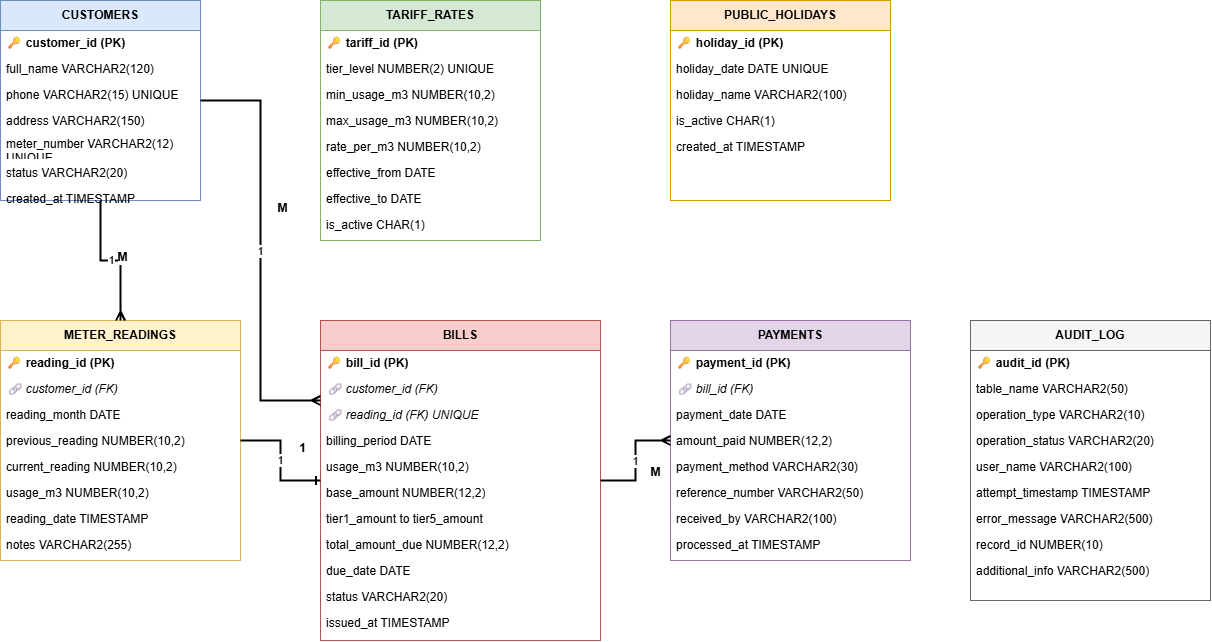

The diagram above was exported from draw.io. Its source (the exported page's mxGraphModel, read from the mxfile embedded in the PNG):
<mxGraphModel dx="1895" dy="1105" grid="1" gridSize="10" guides="1" tooltips="1" connect="1" arrows="1" fold="1" page="1" pageScale="1" pageWidth="1400" pageHeight="1000" math="0" shadow="0">
  <root>
    <mxCell id="0" />
    <mxCell id="1" parent="0" />
    <mxCell id="table1" parent="1" style="swimlane;fontStyle=1;childLayout=stackLayout;horizontal=1;startSize=30;horizontalStack=0;resizeParent=1;resizeParentMax=0;resizeLast=0;collapsible=1;marginBottom=0;whiteSpace=wrap;html=1;fillColor=#dae8fc;strokeColor=#6c8ebf;" value="CUSTOMERS" vertex="1">
      <mxGeometry height="200" width="200" x="80" y="80" as="geometry" />
    </mxCell>
    <mxCell id="pk1" parent="table1" style="text;strokeColor=none;fillColor=none;align=left;verticalAlign=middle;spacingLeft=4;spacingRight=4;overflow=hidden;points=[[0,0.5],[1,0.5]];portConstraint=eastwest;rotatable=0;whiteSpace=wrap;html=1;fontStyle=1" value="🔑 customer_id (PK)" vertex="1">
      <mxGeometry height="26" width="200" y="30" as="geometry" />
    </mxCell>
    <mxCell id="col1_1" parent="table1" style="text;strokeColor=none;fillColor=none;align=left;verticalAlign=middle;spacingLeft=4;spacingRight=4;overflow=hidden;points=[[0,0.5],[1,0.5]];portConstraint=eastwest;rotatable=0;whiteSpace=wrap;html=1;" value="full_name VARCHAR2(120)" vertex="1">
      <mxGeometry height="26" width="200" y="56" as="geometry" />
    </mxCell>
    <mxCell id="col1_2" parent="table1" style="text;strokeColor=none;fillColor=none;align=left;verticalAlign=middle;spacingLeft=4;spacingRight=4;overflow=hidden;points=[[0,0.5],[1,0.5]];portConstraint=eastwest;rotatable=0;whiteSpace=wrap;html=1;" value="phone VARCHAR2(15) UNIQUE" vertex="1">
      <mxGeometry height="26" width="200" y="82" as="geometry" />
    </mxCell>
    <mxCell id="col1_3" parent="table1" style="text;strokeColor=none;fillColor=none;align=left;verticalAlign=middle;spacingLeft=4;spacingRight=4;overflow=hidden;points=[[0,0.5],[1,0.5]];portConstraint=eastwest;rotatable=0;whiteSpace=wrap;html=1;" value="address VARCHAR2(150)" vertex="1">
      <mxGeometry height="26" width="200" y="108" as="geometry" />
    </mxCell>
    <mxCell id="col1_4" parent="table1" style="text;strokeColor=none;fillColor=none;align=left;verticalAlign=middle;spacingLeft=4;spacingRight=4;overflow=hidden;points=[[0,0.5],[1,0.5]];portConstraint=eastwest;rotatable=0;whiteSpace=wrap;html=1;" value="meter_number VARCHAR2(12) UNIQUE" vertex="1">
      <mxGeometry height="26" width="200" y="134" as="geometry" />
    </mxCell>
    <mxCell id="col1_5" parent="table1" style="text;strokeColor=none;fillColor=none;align=left;verticalAlign=middle;spacingLeft=4;spacingRight=4;overflow=hidden;points=[[0,0.5],[1,0.5]];portConstraint=eastwest;rotatable=0;whiteSpace=wrap;html=1;" value="status VARCHAR2(20)" vertex="1">
      <mxGeometry height="26" width="200" y="160" as="geometry" />
    </mxCell>
    <mxCell id="col1_6" parent="table1" style="text;strokeColor=none;fillColor=none;align=left;verticalAlign=middle;spacingLeft=4;spacingRight=4;overflow=hidden;points=[[0,0.5],[1,0.5]];portConstraint=eastwest;rotatable=0;whiteSpace=wrap;html=1;" value="created_at TIMESTAMP" vertex="1">
      <mxGeometry height="26" width="200" y="186" as="geometry" />
    </mxCell>
    <mxCell id="table2" parent="1" style="swimlane;fontStyle=1;childLayout=stackLayout;horizontal=1;startSize=30;horizontalStack=0;resizeParent=1;resizeParentMax=0;resizeLast=0;collapsible=1;marginBottom=0;whiteSpace=wrap;html=1;fillColor=#d5e8d4;strokeColor=#82b366;" value="TARIFF_RATES" vertex="1">
      <mxGeometry height="240" width="220" x="400" y="80" as="geometry" />
    </mxCell>
    <mxCell id="pk2" parent="table2" style="text;strokeColor=none;fillColor=none;align=left;verticalAlign=middle;spacingLeft=4;spacingRight=4;overflow=hidden;points=[[0,0.5],[1,0.5]];portConstraint=eastwest;rotatable=0;whiteSpace=wrap;html=1;fontStyle=1" value="🔑 tariff_id (PK)" vertex="1">
      <mxGeometry height="26" width="220" y="30" as="geometry" />
    </mxCell>
    <mxCell id="col2_1" parent="table2" style="text;strokeColor=none;fillColor=none;align=left;verticalAlign=middle;spacingLeft=4;spacingRight=4;overflow=hidden;points=[[0,0.5],[1,0.5]];portConstraint=eastwest;rotatable=0;whiteSpace=wrap;html=1;" value="tier_level NUMBER(2) UNIQUE" vertex="1">
      <mxGeometry height="26" width="220" y="56" as="geometry" />
    </mxCell>
    <mxCell id="col2_2" parent="table2" style="text;strokeColor=none;fillColor=none;align=left;verticalAlign=middle;spacingLeft=4;spacingRight=4;overflow=hidden;points=[[0,0.5],[1,0.5]];portConstraint=eastwest;rotatable=0;whiteSpace=wrap;html=1;" value="min_usage_m3 NUMBER(10,2)" vertex="1">
      <mxGeometry height="26" width="220" y="82" as="geometry" />
    </mxCell>
    <mxCell id="col2_3" parent="table2" style="text;strokeColor=none;fillColor=none;align=left;verticalAlign=middle;spacingLeft=4;spacingRight=4;overflow=hidden;points=[[0,0.5],[1,0.5]];portConstraint=eastwest;rotatable=0;whiteSpace=wrap;html=1;" value="max_usage_m3 NUMBER(10,2)" vertex="1">
      <mxGeometry height="26" width="220" y="108" as="geometry" />
    </mxCell>
    <mxCell id="col2_4" parent="table2" style="text;strokeColor=none;fillColor=none;align=left;verticalAlign=middle;spacingLeft=4;spacingRight=4;overflow=hidden;points=[[0,0.5],[1,0.5]];portConstraint=eastwest;rotatable=0;whiteSpace=wrap;html=1;" value="rate_per_m3 NUMBER(10,2)" vertex="1">
      <mxGeometry height="26" width="220" y="134" as="geometry" />
    </mxCell>
    <mxCell id="col2_5" parent="table2" style="text;strokeColor=none;fillColor=none;align=left;verticalAlign=middle;spacingLeft=4;spacingRight=4;overflow=hidden;points=[[0,0.5],[1,0.5]];portConstraint=eastwest;rotatable=0;whiteSpace=wrap;html=1;" value="effective_from DATE" vertex="1">
      <mxGeometry height="26" width="220" y="160" as="geometry" />
    </mxCell>
    <mxCell id="col2_6" parent="table2" style="text;strokeColor=none;fillColor=none;align=left;verticalAlign=middle;spacingLeft=4;spacingRight=4;overflow=hidden;points=[[0,0.5],[1,0.5]];portConstraint=eastwest;rotatable=0;whiteSpace=wrap;html=1;" value="effective_to DATE" vertex="1">
      <mxGeometry height="26" width="220" y="186" as="geometry" />
    </mxCell>
    <mxCell id="col2_7" parent="table2" style="text;strokeColor=none;fillColor=none;align=left;verticalAlign=middle;spacingLeft=4;spacingRight=4;overflow=hidden;points=[[0,0.5],[1,0.5]];portConstraint=eastwest;rotatable=0;whiteSpace=wrap;html=1;" value="is_active CHAR(1)" vertex="1">
      <mxGeometry height="26" width="220" y="212" as="geometry" />
    </mxCell>
    <mxCell id="table3" parent="1" style="swimlane;fontStyle=1;childLayout=stackLayout;horizontal=1;startSize=30;horizontalStack=0;resizeParent=1;resizeParentMax=0;resizeLast=0;collapsible=1;marginBottom=0;whiteSpace=wrap;html=1;fillColor=#fff2cc;strokeColor=#d6b656;" value="METER_READINGS" vertex="1">
      <mxGeometry height="240" width="240" x="80" y="400" as="geometry" />
    </mxCell>
    <mxCell id="pk3" parent="table3" style="text;strokeColor=none;fillColor=none;align=left;verticalAlign=middle;spacingLeft=4;spacingRight=4;overflow=hidden;points=[[0,0.5],[1,0.5]];portConstraint=eastwest;rotatable=0;whiteSpace=wrap;html=1;fontStyle=1" value="🔑 reading_id (PK)" vertex="1">
      <mxGeometry height="26" width="240" y="30" as="geometry" />
    </mxCell>
    <mxCell id="fk3_1" parent="table3" style="text;strokeColor=none;fillColor=none;align=left;verticalAlign=middle;spacingLeft=4;spacingRight=4;overflow=hidden;points=[[0,0.5],[1,0.5]];portConstraint=eastwest;rotatable=0;whiteSpace=wrap;html=1;fontStyle=2" value="🔗 customer_id (FK)" vertex="1">
      <mxGeometry height="26" width="240" y="56" as="geometry" />
    </mxCell>
    <mxCell id="col3_1" parent="table3" style="text;strokeColor=none;fillColor=none;align=left;verticalAlign=middle;spacingLeft=4;spacingRight=4;overflow=hidden;points=[[0,0.5],[1,0.5]];portConstraint=eastwest;rotatable=0;whiteSpace=wrap;html=1;" value="reading_month DATE" vertex="1">
      <mxGeometry height="26" width="240" y="82" as="geometry" />
    </mxCell>
    <mxCell id="col3_2" parent="table3" style="text;strokeColor=none;fillColor=none;align=left;verticalAlign=middle;spacingLeft=4;spacingRight=4;overflow=hidden;points=[[0,0.5],[1,0.5]];portConstraint=eastwest;rotatable=0;whiteSpace=wrap;html=1;" value="previous_reading NUMBER(10,2)" vertex="1">
      <mxGeometry height="26" width="240" y="108" as="geometry" />
    </mxCell>
    <mxCell id="col3_3" parent="table3" style="text;strokeColor=none;fillColor=none;align=left;verticalAlign=middle;spacingLeft=4;spacingRight=4;overflow=hidden;points=[[0,0.5],[1,0.5]];portConstraint=eastwest;rotatable=0;whiteSpace=wrap;html=1;" value="current_reading NUMBER(10,2)" vertex="1">
      <mxGeometry height="26" width="240" y="134" as="geometry" />
    </mxCell>
    <mxCell id="col3_4" parent="table3" style="text;strokeColor=none;fillColor=none;align=left;verticalAlign=middle;spacingLeft=4;spacingRight=4;overflow=hidden;points=[[0,0.5],[1,0.5]];portConstraint=eastwest;rotatable=0;whiteSpace=wrap;html=1;" value="usage_m3 NUMBER(10,2)" vertex="1">
      <mxGeometry height="26" width="240" y="160" as="geometry" />
    </mxCell>
    <mxCell id="col3_5" parent="table3" style="text;strokeColor=none;fillColor=none;align=left;verticalAlign=middle;spacingLeft=4;spacingRight=4;overflow=hidden;points=[[0,0.5],[1,0.5]];portConstraint=eastwest;rotatable=0;whiteSpace=wrap;html=1;" value="reading_date TIMESTAMP" vertex="1">
      <mxGeometry height="26" width="240" y="186" as="geometry" />
    </mxCell>
    <mxCell id="col3_6" parent="table3" style="text;strokeColor=none;fillColor=none;align=left;verticalAlign=middle;spacingLeft=4;spacingRight=4;overflow=hidden;points=[[0,0.5],[1,0.5]];portConstraint=eastwest;rotatable=0;whiteSpace=wrap;html=1;" value="notes VARCHAR2(255)" vertex="1">
      <mxGeometry height="26" width="240" y="212" as="geometry" />
    </mxCell>
    <mxCell id="table4" parent="1" style="swimlane;fontStyle=1;childLayout=stackLayout;horizontal=1;startSize=30;horizontalStack=0;resizeParent=1;resizeParentMax=0;resizeLast=0;collapsible=1;marginBottom=0;whiteSpace=wrap;html=1;fillColor=#f8cecc;strokeColor=#b85450;" value="BILLS" vertex="1">
      <mxGeometry height="320" width="280" x="400" y="400" as="geometry" />
    </mxCell>
    <mxCell id="pk4" parent="table4" style="text;strokeColor=none;fillColor=none;align=left;verticalAlign=middle;spacingLeft=4;spacingRight=4;overflow=hidden;points=[[0,0.5],[1,0.5]];portConstraint=eastwest;rotatable=0;whiteSpace=wrap;html=1;fontStyle=1" value="🔑 bill_id (PK)" vertex="1">
      <mxGeometry height="26" width="280" y="30" as="geometry" />
    </mxCell>
    <mxCell id="fk4_1" parent="table4" style="text;strokeColor=none;fillColor=none;align=left;verticalAlign=middle;spacingLeft=4;spacingRight=4;overflow=hidden;points=[[0,0.5],[1,0.5]];portConstraint=eastwest;rotatable=0;whiteSpace=wrap;html=1;fontStyle=2" value="🔗 customer_id (FK)" vertex="1">
      <mxGeometry height="26" width="280" y="56" as="geometry" />
    </mxCell>
    <mxCell id="fk4_2" parent="table4" style="text;strokeColor=none;fillColor=none;align=left;verticalAlign=middle;spacingLeft=4;spacingRight=4;overflow=hidden;points=[[0,0.5],[1,0.5]];portConstraint=eastwest;rotatable=0;whiteSpace=wrap;html=1;fontStyle=2" value="🔗 reading_id (FK) UNIQUE" vertex="1">
      <mxGeometry height="26" width="280" y="82" as="geometry" />
    </mxCell>
    <mxCell id="col4_1" parent="table4" style="text;strokeColor=none;fillColor=none;align=left;verticalAlign=middle;spacingLeft=4;spacingRight=4;overflow=hidden;points=[[0,0.5],[1,0.5]];portConstraint=eastwest;rotatable=0;whiteSpace=wrap;html=1;" value="billing_period DATE" vertex="1">
      <mxGeometry height="26" width="280" y="108" as="geometry" />
    </mxCell>
    <mxCell id="col4_2" parent="table4" style="text;strokeColor=none;fillColor=none;align=left;verticalAlign=middle;spacingLeft=4;spacingRight=4;overflow=hidden;points=[[0,0.5],[1,0.5]];portConstraint=eastwest;rotatable=0;whiteSpace=wrap;html=1;" value="usage_m3 NUMBER(10,2)" vertex="1">
      <mxGeometry height="26" width="280" y="134" as="geometry" />
    </mxCell>
    <mxCell id="col4_3" parent="table4" style="text;strokeColor=none;fillColor=none;align=left;verticalAlign=middle;spacingLeft=4;spacingRight=4;overflow=hidden;points=[[0,0.5],[1,0.5]];portConstraint=eastwest;rotatable=0;whiteSpace=wrap;html=1;" value="base_amount NUMBER(12,2)" vertex="1">
      <mxGeometry height="26" width="280" y="160" as="geometry" />
    </mxCell>
    <mxCell id="col4_4" parent="table4" style="text;strokeColor=none;fillColor=none;align=left;verticalAlign=middle;spacingLeft=4;spacingRight=4;overflow=hidden;points=[[0,0.5],[1,0.5]];portConstraint=eastwest;rotatable=0;whiteSpace=wrap;html=1;" value="tier1_amount to tier5_amount" vertex="1">
      <mxGeometry height="26" width="280" y="186" as="geometry" />
    </mxCell>
    <mxCell id="col4_5" parent="table4" style="text;strokeColor=none;fillColor=none;align=left;verticalAlign=middle;spacingLeft=4;spacingRight=4;overflow=hidden;points=[[0,0.5],[1,0.5]];portConstraint=eastwest;rotatable=0;whiteSpace=wrap;html=1;" value="total_amount_due NUMBER(12,2)" vertex="1">
      <mxGeometry height="26" width="280" y="212" as="geometry" />
    </mxCell>
    <mxCell id="col4_6" parent="table4" style="text;strokeColor=none;fillColor=none;align=left;verticalAlign=middle;spacingLeft=4;spacingRight=4;overflow=hidden;points=[[0,0.5],[1,0.5]];portConstraint=eastwest;rotatable=0;whiteSpace=wrap;html=1;" value="due_date DATE" vertex="1">
      <mxGeometry height="26" width="280" y="238" as="geometry" />
    </mxCell>
    <mxCell id="col4_7" parent="table4" style="text;strokeColor=none;fillColor=none;align=left;verticalAlign=middle;spacingLeft=4;spacingRight=4;overflow=hidden;points=[[0,0.5],[1,0.5]];portConstraint=eastwest;rotatable=0;whiteSpace=wrap;html=1;" value="status VARCHAR2(20)" vertex="1">
      <mxGeometry height="26" width="280" y="264" as="geometry" />
    </mxCell>
    <mxCell id="col4_8" parent="table4" style="text;strokeColor=none;fillColor=none;align=left;verticalAlign=middle;spacingLeft=4;spacingRight=4;overflow=hidden;points=[[0,0.5],[1,0.5]];portConstraint=eastwest;rotatable=0;whiteSpace=wrap;html=1;" value="issued_at TIMESTAMP" vertex="1">
      <mxGeometry height="26" width="280" y="290" as="geometry" />
    </mxCell>
    <mxCell id="table5" parent="1" style="swimlane;fontStyle=1;childLayout=stackLayout;horizontal=1;startSize=30;horizontalStack=0;resizeParent=1;resizeParentMax=0;resizeLast=0;collapsible=1;marginBottom=0;whiteSpace=wrap;html=1;fillColor=#e1d5e7;strokeColor=#9673a6;" value="PAYMENTS" vertex="1">
      <mxGeometry height="240" width="240" x="750" y="400" as="geometry" />
    </mxCell>
    <mxCell id="pk5" parent="table5" style="text;strokeColor=none;fillColor=none;align=left;verticalAlign=middle;spacingLeft=4;spacingRight=4;overflow=hidden;points=[[0,0.5],[1,0.5]];portConstraint=eastwest;rotatable=0;whiteSpace=wrap;html=1;fontStyle=1" value="🔑 payment_id (PK)" vertex="1">
      <mxGeometry height="26" width="240" y="30" as="geometry" />
    </mxCell>
    <mxCell id="fk5_1" parent="table5" style="text;strokeColor=none;fillColor=none;align=left;verticalAlign=middle;spacingLeft=4;spacingRight=4;overflow=hidden;points=[[0,0.5],[1,0.5]];portConstraint=eastwest;rotatable=0;whiteSpace=wrap;html=1;fontStyle=2" value="🔗 bill_id (FK)" vertex="1">
      <mxGeometry height="26" width="240" y="56" as="geometry" />
    </mxCell>
    <mxCell id="col5_1" parent="table5" style="text;strokeColor=none;fillColor=none;align=left;verticalAlign=middle;spacingLeft=4;spacingRight=4;overflow=hidden;points=[[0,0.5],[1,0.5]];portConstraint=eastwest;rotatable=0;whiteSpace=wrap;html=1;" value="payment_date DATE" vertex="1">
      <mxGeometry height="26" width="240" y="82" as="geometry" />
    </mxCell>
    <mxCell id="col5_2" parent="table5" style="text;strokeColor=none;fillColor=none;align=left;verticalAlign=middle;spacingLeft=4;spacingRight=4;overflow=hidden;points=[[0,0.5],[1,0.5]];portConstraint=eastwest;rotatable=0;whiteSpace=wrap;html=1;" value="amount_paid NUMBER(12,2)" vertex="1">
      <mxGeometry height="26" width="240" y="108" as="geometry" />
    </mxCell>
    <mxCell id="col5_3" parent="table5" style="text;strokeColor=none;fillColor=none;align=left;verticalAlign=middle;spacingLeft=4;spacingRight=4;overflow=hidden;points=[[0,0.5],[1,0.5]];portConstraint=eastwest;rotatable=0;whiteSpace=wrap;html=1;" value="payment_method VARCHAR2(30)" vertex="1">
      <mxGeometry height="26" width="240" y="134" as="geometry" />
    </mxCell>
    <mxCell id="col5_4" parent="table5" style="text;strokeColor=none;fillColor=none;align=left;verticalAlign=middle;spacingLeft=4;spacingRight=4;overflow=hidden;points=[[0,0.5],[1,0.5]];portConstraint=eastwest;rotatable=0;whiteSpace=wrap;html=1;" value="reference_number VARCHAR2(50)" vertex="1">
      <mxGeometry height="26" width="240" y="160" as="geometry" />
    </mxCell>
    <mxCell id="col5_5" parent="table5" style="text;strokeColor=none;fillColor=none;align=left;verticalAlign=middle;spacingLeft=4;spacingRight=4;overflow=hidden;points=[[0,0.5],[1,0.5]];portConstraint=eastwest;rotatable=0;whiteSpace=wrap;html=1;" value="received_by VARCHAR2(100)" vertex="1">
      <mxGeometry height="26" width="240" y="186" as="geometry" />
    </mxCell>
    <mxCell id="col5_6" parent="table5" style="text;strokeColor=none;fillColor=none;align=left;verticalAlign=middle;spacingLeft=4;spacingRight=4;overflow=hidden;points=[[0,0.5],[1,0.5]];portConstraint=eastwest;rotatable=0;whiteSpace=wrap;html=1;" value="processed_at TIMESTAMP" vertex="1">
      <mxGeometry height="26" width="240" y="212" as="geometry" />
    </mxCell>
    <mxCell id="table6" parent="1" style="swimlane;fontStyle=1;childLayout=stackLayout;horizontal=1;startSize=30;horizontalStack=0;resizeParent=1;resizeParentMax=0;resizeLast=0;collapsible=1;marginBottom=0;whiteSpace=wrap;html=1;fillColor=#ffe6cc;strokeColor=#d79b00;" value="PUBLIC_HOLIDAYS" vertex="1">
      <mxGeometry height="200" width="220" x="750" y="80" as="geometry" />
    </mxCell>
    <mxCell id="pk6" parent="table6" style="text;strokeColor=none;fillColor=none;align=left;verticalAlign=middle;spacingLeft=4;spacingRight=4;overflow=hidden;points=[[0,0.5],[1,0.5]];portConstraint=eastwest;rotatable=0;whiteSpace=wrap;html=1;fontStyle=1" value="🔑 holiday_id (PK)" vertex="1">
      <mxGeometry height="26" width="220" y="30" as="geometry" />
    </mxCell>
    <mxCell id="col6_1" parent="table6" style="text;strokeColor=none;fillColor=none;align=left;verticalAlign=middle;spacingLeft=4;spacingRight=4;overflow=hidden;points=[[0,0.5],[1,0.5]];portConstraint=eastwest;rotatable=0;whiteSpace=wrap;html=1;" value="holiday_date DATE UNIQUE" vertex="1">
      <mxGeometry height="26" width="220" y="56" as="geometry" />
    </mxCell>
    <mxCell id="col6_2" parent="table6" style="text;strokeColor=none;fillColor=none;align=left;verticalAlign=middle;spacingLeft=4;spacingRight=4;overflow=hidden;points=[[0,0.5],[1,0.5]];portConstraint=eastwest;rotatable=0;whiteSpace=wrap;html=1;" value="holiday_name VARCHAR2(100)" vertex="1">
      <mxGeometry height="26" width="220" y="82" as="geometry" />
    </mxCell>
    <mxCell id="col6_3" parent="table6" style="text;strokeColor=none;fillColor=none;align=left;verticalAlign=middle;spacingLeft=4;spacingRight=4;overflow=hidden;points=[[0,0.5],[1,0.5]];portConstraint=eastwest;rotatable=0;whiteSpace=wrap;html=1;" value="is_active CHAR(1)" vertex="1">
      <mxGeometry height="26" width="220" y="108" as="geometry" />
    </mxCell>
    <mxCell id="col6_4" parent="table6" style="text;strokeColor=none;fillColor=none;align=left;verticalAlign=middle;spacingLeft=4;spacingRight=4;overflow=hidden;points=[[0,0.5],[1,0.5]];portConstraint=eastwest;rotatable=0;whiteSpace=wrap;html=1;" value="created_at TIMESTAMP" vertex="1">
      <mxGeometry height="26" width="220" y="134" as="geometry" />
    </mxCell>
    <mxCell id="table7" parent="1" style="swimlane;fontStyle=1;childLayout=stackLayout;horizontal=1;startSize=30;horizontalStack=0;resizeParent=1;resizeParentMax=0;resizeLast=0;collapsible=1;marginBottom=0;whiteSpace=wrap;html=1;fillColor=#f5f5f5;strokeColor=#666666;" value="AUDIT_LOG" vertex="1">
      <mxGeometry height="280" width="240" x="1050" y="400" as="geometry" />
    </mxCell>
    <mxCell id="pk7" parent="table7" style="text;strokeColor=none;fillColor=none;align=left;verticalAlign=middle;spacingLeft=4;spacingRight=4;overflow=hidden;points=[[0,0.5],[1,0.5]];portConstraint=eastwest;rotatable=0;whiteSpace=wrap;html=1;fontStyle=1" value="🔑 audit_id (PK)" vertex="1">
      <mxGeometry height="26" width="240" y="30" as="geometry" />
    </mxCell>
    <mxCell id="col7_1" parent="table7" style="text;strokeColor=none;fillColor=none;align=left;verticalAlign=middle;spacingLeft=4;spacingRight=4;overflow=hidden;points=[[0,0.5],[1,0.5]];portConstraint=eastwest;rotatable=0;whiteSpace=wrap;html=1;" value="table_name VARCHAR2(50)" vertex="1">
      <mxGeometry height="26" width="240" y="56" as="geometry" />
    </mxCell>
    <mxCell id="col7_2" parent="table7" style="text;strokeColor=none;fillColor=none;align=left;verticalAlign=middle;spacingLeft=4;spacingRight=4;overflow=hidden;points=[[0,0.5],[1,0.5]];portConstraint=eastwest;rotatable=0;whiteSpace=wrap;html=1;" value="operation_type VARCHAR2(10)" vertex="1">
      <mxGeometry height="26" width="240" y="82" as="geometry" />
    </mxCell>
    <mxCell id="col7_3" parent="table7" style="text;strokeColor=none;fillColor=none;align=left;verticalAlign=middle;spacingLeft=4;spacingRight=4;overflow=hidden;points=[[0,0.5],[1,0.5]];portConstraint=eastwest;rotatable=0;whiteSpace=wrap;html=1;" value="operation_status VARCHAR2(20)" vertex="1">
      <mxGeometry height="26" width="240" y="108" as="geometry" />
    </mxCell>
    <mxCell id="col7_4" parent="table7" style="text;strokeColor=none;fillColor=none;align=left;verticalAlign=middle;spacingLeft=4;spacingRight=4;overflow=hidden;points=[[0,0.5],[1,0.5]];portConstraint=eastwest;rotatable=0;whiteSpace=wrap;html=1;" value="user_name VARCHAR2(100)" vertex="1">
      <mxGeometry height="26" width="240" y="134" as="geometry" />
    </mxCell>
    <mxCell id="col7_5" parent="table7" style="text;strokeColor=none;fillColor=none;align=left;verticalAlign=middle;spacingLeft=4;spacingRight=4;overflow=hidden;points=[[0,0.5],[1,0.5]];portConstraint=eastwest;rotatable=0;whiteSpace=wrap;html=1;" value="attempt_timestamp TIMESTAMP" vertex="1">
      <mxGeometry height="26" width="240" y="160" as="geometry" />
    </mxCell>
    <mxCell id="col7_6" parent="table7" style="text;strokeColor=none;fillColor=none;align=left;verticalAlign=middle;spacingLeft=4;spacingRight=4;overflow=hidden;points=[[0,0.5],[1,0.5]];portConstraint=eastwest;rotatable=0;whiteSpace=wrap;html=1;" value="error_message VARCHAR2(500)" vertex="1">
      <mxGeometry height="26" width="240" y="186" as="geometry" />
    </mxCell>
    <mxCell id="col7_7" parent="table7" style="text;strokeColor=none;fillColor=none;align=left;verticalAlign=middle;spacingLeft=4;spacingRight=4;overflow=hidden;points=[[0,0.5],[1,0.5]];portConstraint=eastwest;rotatable=0;whiteSpace=wrap;html=1;" value="record_id NUMBER(10)" vertex="1">
      <mxGeometry height="26" width="240" y="212" as="geometry" />
    </mxCell>
    <mxCell id="col7_8" parent="table7" style="text;strokeColor=none;fillColor=none;align=left;verticalAlign=middle;spacingLeft=4;spacingRight=4;overflow=hidden;points=[[0,0.5],[1,0.5]];portConstraint=eastwest;rotatable=0;whiteSpace=wrap;html=1;" value="additional_info VARCHAR2(500)" vertex="1">
      <mxGeometry height="26" width="240" y="238" as="geometry" />
    </mxCell>
    <mxCell id="rel1" edge="1" parent="1" source="table1" style="edgeStyle=orthogonalEdgeStyle;rounded=0;orthogonalLoop=1;jettySize=auto;html=1;exitX=0.5;exitY=1;exitDx=0;exitDy=0;entryX=0.5;entryY=0;entryDx=0;entryDy=0;strokeWidth=2;endArrow=ERmany;endFill=1;" target="table3" value="1">
      <mxGeometry relative="1" as="geometry" />
    </mxCell>
    <mxCell id="rel1_label" connectable="0" parent="rel1" style="edgeLabel;html=1;align=center;verticalAlign=middle;resizable=0;points=[];fontSize=12;fontStyle=1" value="M" vertex="1">
      <mxGeometry relative="1" x="-0.2" y="1" as="geometry">
        <mxPoint x="20" as="offset" />
      </mxGeometry>
    </mxCell>
    <mxCell id="rel2" edge="1" parent="1" source="table3" style="edgeStyle=orthogonalEdgeStyle;rounded=0;orthogonalLoop=1;jettySize=auto;html=1;exitX=1;exitY=0.5;exitDx=0;exitDy=0;entryX=0;entryY=0.5;entryDx=0;entryDy=0;strokeWidth=2;endArrow=ERone;endFill=1;" target="table4" value="1">
      <mxGeometry relative="1" as="geometry" />
    </mxCell>
    <mxCell id="rel2_label" connectable="0" parent="rel2" style="edgeLabel;html=1;align=center;verticalAlign=middle;resizable=0;points=[];fontSize=12;fontStyle=1" value="1" vertex="1">
      <mxGeometry relative="1" x="-0.2" y="1" as="geometry">
        <mxPoint x="20" as="offset" />
      </mxGeometry>
    </mxCell>
    <mxCell id="rel3" edge="1" parent="1" source="table1" style="edgeStyle=orthogonalEdgeStyle;rounded=0;orthogonalLoop=1;jettySize=auto;html=1;exitX=1;exitY=0.5;exitDx=0;exitDy=0;entryX=0;entryY=0.25;entryDx=0;entryDy=0;strokeWidth=2;endArrow=ERmany;endFill=1;" target="table4" value="1">
      <mxGeometry relative="1" as="geometry" />
    </mxCell>
    <mxCell id="rel3_label" connectable="0" parent="rel3" style="edgeLabel;html=1;align=center;verticalAlign=middle;resizable=0;points=[];fontSize=12;fontStyle=1" value="M" vertex="1">
      <mxGeometry relative="1" x="-0.2" y="1" as="geometry">
        <mxPoint x="20" as="offset" />
      </mxGeometry>
    </mxCell>
    <mxCell id="rel4" edge="1" parent="1" source="table4" style="edgeStyle=orthogonalEdgeStyle;rounded=0;orthogonalLoop=1;jettySize=auto;html=1;exitX=1;exitY=0.5;exitDx=0;exitDy=0;entryX=0;entryY=0.5;entryDx=0;entryDy=0;strokeWidth=2;endArrow=ERmany;endFill=1;" target="table5" value="1">
      <mxGeometry relative="1" as="geometry" />
    </mxCell>
    <mxCell id="rel4_label" connectable="0" parent="rel4" style="edgeLabel;html=1;align=center;verticalAlign=middle;resizable=0;points=[];fontSize=12;fontStyle=1" value="M" vertex="1">
      <mxGeometry relative="1" x="-0.2" y="1" as="geometry">
        <mxPoint x="20" as="offset" />
      </mxGeometry>
    </mxCell>
  </root>
</mxGraphModel>